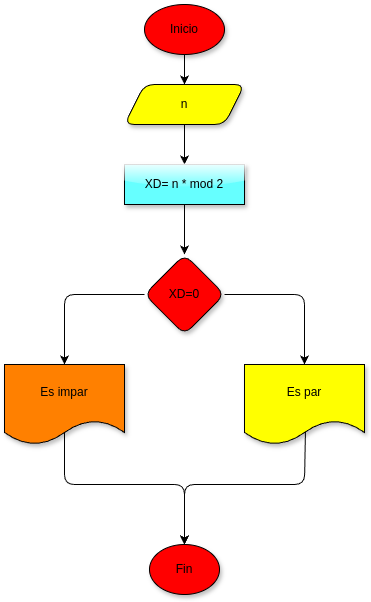

The diagram above was exported from draw.io. Its source (the exported page's mxGraphModel, read from the mxfile embedded in the PNG):
<mxGraphModel dx="532" dy="483" grid="1" gridSize="10" guides="1" tooltips="1" connect="1" arrows="1" fold="1" page="1" pageScale="1" pageWidth="850" pageHeight="1100" math="0" shadow="0">
  <root>
    <mxCell id="0" />
    <mxCell id="1" parent="0" />
    <mxCell id="3" style="edgeStyle=none;html=1;" edge="1" parent="1" source="2">
      <mxGeometry relative="1" as="geometry">
        <mxPoint x="320" y="120" as="targetPoint" />
      </mxGeometry>
    </mxCell>
    <mxCell id="2" value="Inicio" style="ellipse;whiteSpace=wrap;html=1;fillColor=#FF0000;shadow=1;gradientColor=none;" vertex="1" parent="1">
      <mxGeometry x="280" y="40" width="80" height="50" as="geometry" />
    </mxCell>
    <mxCell id="5" style="edgeStyle=none;html=1;" edge="1" parent="1" source="4">
      <mxGeometry relative="1" as="geometry">
        <mxPoint x="320" y="200" as="targetPoint" />
      </mxGeometry>
    </mxCell>
    <mxCell id="4" value="n" style="shape=parallelogram;perimeter=parallelogramPerimeter;whiteSpace=wrap;html=1;fixedSize=1;fillColor=#FFFF00;shadow=1;rounded=1;" vertex="1" parent="1">
      <mxGeometry x="260" y="120" width="120" height="40" as="geometry" />
    </mxCell>
    <mxCell id="7" style="edgeStyle=none;html=1;" edge="1" parent="1" source="6" target="8">
      <mxGeometry relative="1" as="geometry">
        <mxPoint x="320" y="300" as="targetPoint" />
      </mxGeometry>
    </mxCell>
    <mxCell id="6" value="XD= n * mod 2" style="rounded=0;whiteSpace=wrap;html=1;fillColor=#66FFFF;glass=1;shadow=1;" vertex="1" parent="1">
      <mxGeometry x="260" y="200" width="120" height="40" as="geometry" />
    </mxCell>
    <mxCell id="9" style="edgeStyle=none;html=1;entryX=0.5;entryY=0;entryDx=0;entryDy=0;" edge="1" parent="1" source="8" target="12">
      <mxGeometry relative="1" as="geometry">
        <mxPoint x="200" y="330" as="targetPoint" />
        <Array as="points">
          <mxPoint x="200" y="330" />
        </Array>
      </mxGeometry>
    </mxCell>
    <mxCell id="10" style="edgeStyle=none;html=1;entryX=0.5;entryY=0;entryDx=0;entryDy=0;" edge="1" parent="1" source="8" target="13">
      <mxGeometry relative="1" as="geometry">
        <mxPoint x="440" y="330" as="targetPoint" />
        <Array as="points">
          <mxPoint x="440" y="330" />
        </Array>
      </mxGeometry>
    </mxCell>
    <mxCell id="8" value="XD=0" style="rhombus;whiteSpace=wrap;html=1;fillColor=#FF0000;shadow=1;rounded=1;" vertex="1" parent="1">
      <mxGeometry x="280" y="290" width="80" height="80" as="geometry" />
    </mxCell>
    <mxCell id="14" style="edgeStyle=none;html=1;exitX=0.5;exitY=0.825;exitDx=0;exitDy=0;exitPerimeter=0;" edge="1" parent="1" source="12">
      <mxGeometry relative="1" as="geometry">
        <mxPoint x="320" y="580" as="targetPoint" />
        <Array as="points">
          <mxPoint x="200" y="520" />
          <mxPoint x="320" y="520" />
        </Array>
      </mxGeometry>
    </mxCell>
    <mxCell id="12" value="Es impar" style="shape=document;whiteSpace=wrap;html=1;boundedLbl=1;fillColor=#FF8000;shadow=1;gradientColor=none;" vertex="1" parent="1">
      <mxGeometry x="140" y="400" width="120" height="80" as="geometry" />
    </mxCell>
    <mxCell id="15" style="edgeStyle=none;html=1;exitX=0.508;exitY=0.813;exitDx=0;exitDy=0;exitPerimeter=0;entryX=0.5;entryY=0;entryDx=0;entryDy=0;" edge="1" parent="1" source="13" target="16">
      <mxGeometry relative="1" as="geometry">
        <mxPoint x="320" y="520" as="targetPoint" />
        <Array as="points">
          <mxPoint x="440" y="520" />
          <mxPoint x="320" y="520" />
        </Array>
      </mxGeometry>
    </mxCell>
    <mxCell id="13" value="Es par" style="shape=document;whiteSpace=wrap;html=1;boundedLbl=1;fillColor=#FFFF00;shadow=1;" vertex="1" parent="1">
      <mxGeometry x="380" y="400" width="120" height="80" as="geometry" />
    </mxCell>
    <mxCell id="16" value="Fin" style="ellipse;whiteSpace=wrap;html=1;fillColor=#FF0000;shadow=1;" vertex="1" parent="1">
      <mxGeometry x="285" y="580" width="70" height="50" as="geometry" />
    </mxCell>
  </root>
</mxGraphModel>